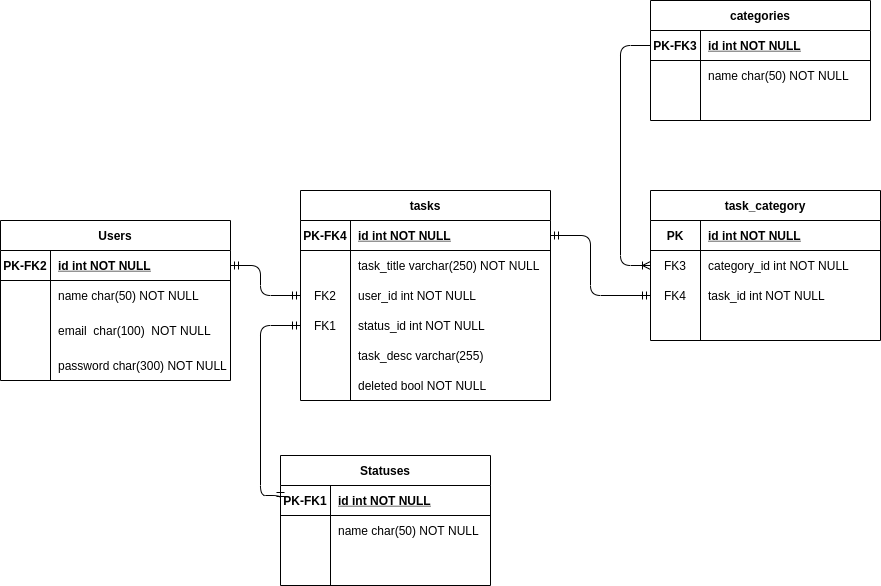

The diagram above was exported from draw.io. Its source (the exported page's mxGraphModel, read from the mxfile embedded in the PNG):
<mxGraphModel dx="1350" dy="1845" grid="1" gridSize="10" guides="1" tooltips="1" connect="1" arrows="1" fold="1" page="1" pageScale="1" pageWidth="850" pageHeight="1100" math="0" shadow="0" extFonts="Permanent Marker^https://fonts.googleapis.com/css?family=Permanent+Marker">
  <root>
    <mxCell id="0" />
    <mxCell id="1" parent="0" />
    <mxCell id="C-vyLk0tnHw3VtMMgP7b-2" value="tasks" style="shape=table;startSize=30;container=1;collapsible=1;childLayout=tableLayout;fixedRows=1;rowLines=0;fontStyle=1;align=center;resizeLast=1;" parent="1" vertex="1">
      <mxGeometry x="320" y="-880" width="250" height="210" as="geometry" />
    </mxCell>
    <mxCell id="C-vyLk0tnHw3VtMMgP7b-3" value="" style="shape=partialRectangle;collapsible=0;dropTarget=0;pointerEvents=0;fillColor=none;points=[[0,0.5],[1,0.5]];portConstraint=eastwest;top=0;left=0;right=0;bottom=1;" parent="C-vyLk0tnHw3VtMMgP7b-2" vertex="1">
      <mxGeometry y="30" width="250" height="30" as="geometry" />
    </mxCell>
    <mxCell id="C-vyLk0tnHw3VtMMgP7b-4" value="PK-FK4" style="shape=partialRectangle;overflow=hidden;connectable=0;fillColor=none;top=0;left=0;bottom=0;right=0;fontStyle=1;" parent="C-vyLk0tnHw3VtMMgP7b-3" vertex="1">
      <mxGeometry width="50" height="30" as="geometry" />
    </mxCell>
    <mxCell id="C-vyLk0tnHw3VtMMgP7b-5" value="id int NOT NULL" style="shape=partialRectangle;overflow=hidden;connectable=0;fillColor=none;top=0;left=0;bottom=0;right=0;align=left;spacingLeft=6;fontStyle=5;" parent="C-vyLk0tnHw3VtMMgP7b-3" vertex="1">
      <mxGeometry x="50" width="200" height="30" as="geometry" />
    </mxCell>
    <mxCell id="C-vyLk0tnHw3VtMMgP7b-6" value="" style="shape=partialRectangle;collapsible=0;dropTarget=0;pointerEvents=0;fillColor=none;points=[[0,0.5],[1,0.5]];portConstraint=eastwest;top=0;left=0;right=0;bottom=0;" parent="C-vyLk0tnHw3VtMMgP7b-2" vertex="1">
      <mxGeometry y="60" width="250" height="30" as="geometry" />
    </mxCell>
    <mxCell id="C-vyLk0tnHw3VtMMgP7b-7" value="" style="shape=partialRectangle;overflow=hidden;connectable=0;fillColor=none;top=0;left=0;bottom=0;right=0;" parent="C-vyLk0tnHw3VtMMgP7b-6" vertex="1">
      <mxGeometry width="50" height="30" as="geometry" />
    </mxCell>
    <mxCell id="C-vyLk0tnHw3VtMMgP7b-8" value="task_title varchar(250) NOT NULL" style="shape=partialRectangle;overflow=hidden;connectable=0;fillColor=none;top=0;left=0;bottom=0;right=0;align=left;spacingLeft=6;" parent="C-vyLk0tnHw3VtMMgP7b-6" vertex="1">
      <mxGeometry x="50" width="200" height="30" as="geometry" />
    </mxCell>
    <mxCell id="Ivr5cziZRRYtHJ8d522T-6" value="" style="shape=partialRectangle;collapsible=0;dropTarget=0;pointerEvents=0;fillColor=none;top=0;left=0;bottom=0;right=0;points=[[0,0.5],[1,0.5]];portConstraint=eastwest;" parent="C-vyLk0tnHw3VtMMgP7b-2" vertex="1">
      <mxGeometry y="90" width="250" height="30" as="geometry" />
    </mxCell>
    <mxCell id="Ivr5cziZRRYtHJ8d522T-7" value="FK2" style="shape=partialRectangle;connectable=0;fillColor=none;top=0;left=0;bottom=0;right=0;editable=1;overflow=hidden;" parent="Ivr5cziZRRYtHJ8d522T-6" vertex="1">
      <mxGeometry width="50" height="30" as="geometry" />
    </mxCell>
    <mxCell id="Ivr5cziZRRYtHJ8d522T-8" value="user_id int NOT NULL" style="shape=partialRectangle;connectable=0;fillColor=none;top=0;left=0;bottom=0;right=0;align=left;spacingLeft=6;overflow=hidden;" parent="Ivr5cziZRRYtHJ8d522T-6" vertex="1">
      <mxGeometry x="50" width="200" height="30" as="geometry" />
    </mxCell>
    <mxCell id="C-vyLk0tnHw3VtMMgP7b-9" value="" style="shape=partialRectangle;collapsible=0;dropTarget=0;pointerEvents=0;fillColor=none;points=[[0,0.5],[1,0.5]];portConstraint=eastwest;top=0;left=0;right=0;bottom=0;" parent="C-vyLk0tnHw3VtMMgP7b-2" vertex="1">
      <mxGeometry y="120" width="250" height="30" as="geometry" />
    </mxCell>
    <mxCell id="C-vyLk0tnHw3VtMMgP7b-10" value="FK1" style="shape=partialRectangle;overflow=hidden;connectable=0;fillColor=none;top=0;left=0;bottom=0;right=0;" parent="C-vyLk0tnHw3VtMMgP7b-9" vertex="1">
      <mxGeometry width="50" height="30" as="geometry" />
    </mxCell>
    <mxCell id="C-vyLk0tnHw3VtMMgP7b-11" value="status_id int NOT NULL" style="shape=partialRectangle;overflow=hidden;connectable=0;fillColor=none;top=0;left=0;bottom=0;right=0;align=left;spacingLeft=6;" parent="C-vyLk0tnHw3VtMMgP7b-9" vertex="1">
      <mxGeometry x="50" width="200" height="30" as="geometry" />
    </mxCell>
    <mxCell id="Ivr5cziZRRYtHJ8d522T-2" value="" style="shape=partialRectangle;collapsible=0;dropTarget=0;pointerEvents=0;fillColor=none;top=0;left=0;bottom=0;right=0;points=[[0,0.5],[1,0.5]];portConstraint=eastwest;" parent="C-vyLk0tnHw3VtMMgP7b-2" vertex="1">
      <mxGeometry y="150" width="250" height="30" as="geometry" />
    </mxCell>
    <mxCell id="Ivr5cziZRRYtHJ8d522T-3" value="" style="shape=partialRectangle;connectable=0;fillColor=none;top=0;left=0;bottom=0;right=0;editable=1;overflow=hidden;" parent="Ivr5cziZRRYtHJ8d522T-2" vertex="1">
      <mxGeometry width="50" height="30" as="geometry" />
    </mxCell>
    <mxCell id="Ivr5cziZRRYtHJ8d522T-4" value="task_desc varchar(255) " style="shape=partialRectangle;connectable=0;fillColor=none;top=0;left=0;bottom=0;right=0;align=left;spacingLeft=6;overflow=hidden;" parent="Ivr5cziZRRYtHJ8d522T-2" vertex="1">
      <mxGeometry x="50" width="200" height="30" as="geometry" />
    </mxCell>
    <mxCell id="Ivr5cziZRRYtHJ8d522T-24" value="" style="shape=partialRectangle;collapsible=0;dropTarget=0;pointerEvents=0;fillColor=none;top=0;left=0;bottom=0;right=0;points=[[0,0.5],[1,0.5]];portConstraint=eastwest;" parent="C-vyLk0tnHw3VtMMgP7b-2" vertex="1">
      <mxGeometry y="180" width="250" height="30" as="geometry" />
    </mxCell>
    <mxCell id="Ivr5cziZRRYtHJ8d522T-25" value="" style="shape=partialRectangle;connectable=0;fillColor=none;top=0;left=0;bottom=0;right=0;editable=1;overflow=hidden;" parent="Ivr5cziZRRYtHJ8d522T-24" vertex="1">
      <mxGeometry width="50" height="30" as="geometry" />
    </mxCell>
    <mxCell id="Ivr5cziZRRYtHJ8d522T-26" value="deleted bool NOT NULL" style="shape=partialRectangle;connectable=0;fillColor=none;top=0;left=0;bottom=0;right=0;align=left;spacingLeft=6;overflow=hidden;" parent="Ivr5cziZRRYtHJ8d522T-24" vertex="1">
      <mxGeometry x="50" width="200" height="30" as="geometry" />
    </mxCell>
    <mxCell id="C-vyLk0tnHw3VtMMgP7b-13" value="Statuses" style="shape=table;startSize=30;container=1;collapsible=1;childLayout=tableLayout;fixedRows=1;rowLines=0;fontStyle=1;align=center;resizeLast=1;" parent="1" vertex="1">
      <mxGeometry x="300" y="-615" width="210" height="130" as="geometry" />
    </mxCell>
    <mxCell id="C-vyLk0tnHw3VtMMgP7b-14" value="" style="shape=partialRectangle;collapsible=0;dropTarget=0;pointerEvents=0;fillColor=none;points=[[0,0.5],[1,0.5]];portConstraint=eastwest;top=0;left=0;right=0;bottom=1;" parent="C-vyLk0tnHw3VtMMgP7b-13" vertex="1">
      <mxGeometry y="30" width="210" height="30" as="geometry" />
    </mxCell>
    <mxCell id="C-vyLk0tnHw3VtMMgP7b-15" value="PK-FK1" style="shape=partialRectangle;overflow=hidden;connectable=0;fillColor=none;top=0;left=0;bottom=0;right=0;fontStyle=1;" parent="C-vyLk0tnHw3VtMMgP7b-14" vertex="1">
      <mxGeometry width="50" height="30" as="geometry" />
    </mxCell>
    <mxCell id="C-vyLk0tnHw3VtMMgP7b-16" value="id int NOT NULL " style="shape=partialRectangle;overflow=hidden;connectable=0;fillColor=none;top=0;left=0;bottom=0;right=0;align=left;spacingLeft=6;fontStyle=5;" parent="C-vyLk0tnHw3VtMMgP7b-14" vertex="1">
      <mxGeometry x="50" width="160" height="30" as="geometry" />
    </mxCell>
    <mxCell id="C-vyLk0tnHw3VtMMgP7b-17" value="" style="shape=partialRectangle;collapsible=0;dropTarget=0;pointerEvents=0;fillColor=none;points=[[0,0.5],[1,0.5]];portConstraint=eastwest;top=0;left=0;right=0;bottom=0;" parent="C-vyLk0tnHw3VtMMgP7b-13" vertex="1">
      <mxGeometry y="60" width="210" height="30" as="geometry" />
    </mxCell>
    <mxCell id="C-vyLk0tnHw3VtMMgP7b-18" value="" style="shape=partialRectangle;overflow=hidden;connectable=0;fillColor=none;top=0;left=0;bottom=0;right=0;" parent="C-vyLk0tnHw3VtMMgP7b-17" vertex="1">
      <mxGeometry width="50" height="30" as="geometry" />
    </mxCell>
    <mxCell id="C-vyLk0tnHw3VtMMgP7b-19" value="name char(50) NOT NULL" style="shape=partialRectangle;overflow=hidden;connectable=0;fillColor=none;top=0;left=0;bottom=0;right=0;align=left;spacingLeft=6;" parent="C-vyLk0tnHw3VtMMgP7b-17" vertex="1">
      <mxGeometry x="50" width="160" height="30" as="geometry" />
    </mxCell>
    <mxCell id="C-vyLk0tnHw3VtMMgP7b-20" value="" style="shape=partialRectangle;collapsible=0;dropTarget=0;pointerEvents=0;fillColor=none;points=[[0,0.5],[1,0.5]];portConstraint=eastwest;top=0;left=0;right=0;bottom=0;" parent="C-vyLk0tnHw3VtMMgP7b-13" vertex="1">
      <mxGeometry y="90" width="210" height="30" as="geometry" />
    </mxCell>
    <mxCell id="C-vyLk0tnHw3VtMMgP7b-21" value="" style="shape=partialRectangle;overflow=hidden;connectable=0;fillColor=none;top=0;left=0;bottom=0;right=0;" parent="C-vyLk0tnHw3VtMMgP7b-20" vertex="1">
      <mxGeometry width="50" height="30" as="geometry" />
    </mxCell>
    <mxCell id="C-vyLk0tnHw3VtMMgP7b-22" value="" style="shape=partialRectangle;overflow=hidden;connectable=0;fillColor=none;top=0;left=0;bottom=0;right=0;align=left;spacingLeft=6;" parent="C-vyLk0tnHw3VtMMgP7b-20" vertex="1">
      <mxGeometry x="50" width="160" height="30" as="geometry" />
    </mxCell>
    <mxCell id="C-vyLk0tnHw3VtMMgP7b-23" value="Users" style="shape=table;startSize=30;container=1;collapsible=1;childLayout=tableLayout;fixedRows=1;rowLines=0;fontStyle=1;align=center;resizeLast=1;" parent="1" vertex="1">
      <mxGeometry x="20" y="-850" width="230" height="160" as="geometry" />
    </mxCell>
    <mxCell id="C-vyLk0tnHw3VtMMgP7b-24" value="" style="shape=partialRectangle;collapsible=0;dropTarget=0;pointerEvents=0;fillColor=none;points=[[0,0.5],[1,0.5]];portConstraint=eastwest;top=0;left=0;right=0;bottom=1;" parent="C-vyLk0tnHw3VtMMgP7b-23" vertex="1">
      <mxGeometry y="30" width="230" height="30" as="geometry" />
    </mxCell>
    <mxCell id="C-vyLk0tnHw3VtMMgP7b-25" value="PK-FK2" style="shape=partialRectangle;overflow=hidden;connectable=0;fillColor=none;top=0;left=0;bottom=0;right=0;fontStyle=1;" parent="C-vyLk0tnHw3VtMMgP7b-24" vertex="1">
      <mxGeometry width="50" height="30" as="geometry" />
    </mxCell>
    <mxCell id="C-vyLk0tnHw3VtMMgP7b-26" value="id int NOT NULL " style="shape=partialRectangle;overflow=hidden;connectable=0;fillColor=none;top=0;left=0;bottom=0;right=0;align=left;spacingLeft=6;fontStyle=5;" parent="C-vyLk0tnHw3VtMMgP7b-24" vertex="1">
      <mxGeometry x="50" width="180" height="30" as="geometry" />
    </mxCell>
    <mxCell id="C-vyLk0tnHw3VtMMgP7b-27" value="" style="shape=partialRectangle;collapsible=0;dropTarget=0;pointerEvents=0;fillColor=none;points=[[0,0.5],[1,0.5]];portConstraint=eastwest;top=0;left=0;right=0;bottom=0;" parent="C-vyLk0tnHw3VtMMgP7b-23" vertex="1">
      <mxGeometry y="60" width="230" height="30" as="geometry" />
    </mxCell>
    <mxCell id="C-vyLk0tnHw3VtMMgP7b-28" value="" style="shape=partialRectangle;overflow=hidden;connectable=0;fillColor=none;top=0;left=0;bottom=0;right=0;" parent="C-vyLk0tnHw3VtMMgP7b-27" vertex="1">
      <mxGeometry width="50" height="30" as="geometry" />
    </mxCell>
    <mxCell id="C-vyLk0tnHw3VtMMgP7b-29" value="name char(50) NOT NULL" style="shape=partialRectangle;overflow=hidden;connectable=0;fillColor=none;top=0;left=0;bottom=0;right=0;align=left;spacingLeft=6;" parent="C-vyLk0tnHw3VtMMgP7b-27" vertex="1">
      <mxGeometry x="50" width="180" height="30" as="geometry" />
    </mxCell>
    <mxCell id="MxLVzs7bEg-ns35OX_E1-7" value="" style="shape=partialRectangle;collapsible=0;dropTarget=0;pointerEvents=0;fillColor=none;top=0;left=0;bottom=0;right=0;points=[[0,0.5],[1,0.5]];portConstraint=eastwest;" parent="C-vyLk0tnHw3VtMMgP7b-23" vertex="1">
      <mxGeometry y="90" width="230" height="40" as="geometry" />
    </mxCell>
    <mxCell id="MxLVzs7bEg-ns35OX_E1-8" value="" style="shape=partialRectangle;connectable=0;fillColor=none;top=0;left=0;bottom=0;right=0;editable=1;overflow=hidden;" parent="MxLVzs7bEg-ns35OX_E1-7" vertex="1">
      <mxGeometry width="50" height="40" as="geometry" />
    </mxCell>
    <mxCell id="MxLVzs7bEg-ns35OX_E1-9" value="email  char(100)  NOT NULL" style="shape=partialRectangle;connectable=0;fillColor=none;top=0;left=0;bottom=0;right=0;align=left;spacingLeft=6;overflow=hidden;" parent="MxLVzs7bEg-ns35OX_E1-7" vertex="1">
      <mxGeometry x="50" width="180" height="40" as="geometry" />
    </mxCell>
    <mxCell id="MxLVzs7bEg-ns35OX_E1-10" value="" style="shape=partialRectangle;collapsible=0;dropTarget=0;pointerEvents=0;fillColor=none;top=0;left=0;bottom=0;right=0;points=[[0,0.5],[1,0.5]];portConstraint=eastwest;" parent="C-vyLk0tnHw3VtMMgP7b-23" vertex="1">
      <mxGeometry y="130" width="230" height="30" as="geometry" />
    </mxCell>
    <mxCell id="MxLVzs7bEg-ns35OX_E1-11" value="" style="shape=partialRectangle;connectable=0;fillColor=none;top=0;left=0;bottom=0;right=0;editable=1;overflow=hidden;" parent="MxLVzs7bEg-ns35OX_E1-10" vertex="1">
      <mxGeometry width="50" height="30" as="geometry" />
    </mxCell>
    <mxCell id="MxLVzs7bEg-ns35OX_E1-12" value="password char(300) NOT NULL" style="shape=partialRectangle;connectable=0;fillColor=none;top=0;left=0;bottom=0;right=0;align=left;spacingLeft=6;overflow=hidden;" parent="MxLVzs7bEg-ns35OX_E1-10" vertex="1">
      <mxGeometry x="50" width="180" height="30" as="geometry" />
    </mxCell>
    <mxCell id="Ivr5cziZRRYtHJ8d522T-9" value="" style="edgeStyle=orthogonalEdgeStyle;fontSize=12;html=1;endArrow=ERmandOne;startArrow=ERmandOne;entryX=0;entryY=0.5;entryDx=0;entryDy=0;exitX=0;exitY=0.5;exitDx=0;exitDy=0;" parent="1" source="C-vyLk0tnHw3VtMMgP7b-14" target="C-vyLk0tnHw3VtMMgP7b-9" edge="1">
      <mxGeometry width="100" height="100" relative="1" as="geometry">
        <mxPoint x="185" y="-470" as="sourcePoint" />
        <mxPoint x="285" y="-570" as="targetPoint" />
        <Array as="points">
          <mxPoint x="280" y="-575" />
          <mxPoint x="280" y="-745" />
        </Array>
      </mxGeometry>
    </mxCell>
    <mxCell id="MxLVzs7bEg-ns35OX_E1-16" value="" style="edgeStyle=orthogonalEdgeStyle;fontSize=12;html=1;endArrow=ERmandOne;startArrow=ERmandOne;entryX=0;entryY=0.5;entryDx=0;entryDy=0;exitX=1;exitY=0.5;exitDx=0;exitDy=0;" parent="1" source="C-vyLk0tnHw3VtMMgP7b-24" target="Ivr5cziZRRYtHJ8d522T-6" edge="1">
      <mxGeometry width="100" height="100" relative="1" as="geometry">
        <mxPoint x="320" y="-395" as="sourcePoint" />
        <mxPoint x="270" y="-730" as="targetPoint" />
        <Array as="points">
          <mxPoint x="280" y="-805" />
          <mxPoint x="280" y="-775" />
        </Array>
      </mxGeometry>
    </mxCell>
    <mxCell id="Ivr5cziZRRYtHJ8d522T-10" value="categories" style="shape=table;startSize=30;container=1;collapsible=1;childLayout=tableLayout;fixedRows=1;rowLines=0;fontStyle=1;align=center;resizeLast=1;" parent="1" vertex="1">
      <mxGeometry x="670" y="-1070" width="220" height="120" as="geometry" />
    </mxCell>
    <mxCell id="Ivr5cziZRRYtHJ8d522T-11" value="" style="shape=partialRectangle;collapsible=0;dropTarget=0;pointerEvents=0;fillColor=none;top=0;left=0;bottom=1;right=0;points=[[0,0.5],[1,0.5]];portConstraint=eastwest;" parent="Ivr5cziZRRYtHJ8d522T-10" vertex="1">
      <mxGeometry y="30" width="220" height="30" as="geometry" />
    </mxCell>
    <mxCell id="Ivr5cziZRRYtHJ8d522T-12" value="PK-FK3" style="shape=partialRectangle;connectable=0;fillColor=none;top=0;left=0;bottom=0;right=0;fontStyle=1;overflow=hidden;" parent="Ivr5cziZRRYtHJ8d522T-11" vertex="1">
      <mxGeometry width="50" height="30" as="geometry" />
    </mxCell>
    <mxCell id="Ivr5cziZRRYtHJ8d522T-13" value="id int NOT NULL" style="shape=partialRectangle;connectable=0;fillColor=none;top=0;left=0;bottom=0;right=0;align=left;spacingLeft=6;fontStyle=5;overflow=hidden;" parent="Ivr5cziZRRYtHJ8d522T-11" vertex="1">
      <mxGeometry x="50" width="170" height="30" as="geometry" />
    </mxCell>
    <mxCell id="Ivr5cziZRRYtHJ8d522T-14" value="" style="shape=partialRectangle;collapsible=0;dropTarget=0;pointerEvents=0;fillColor=none;top=0;left=0;bottom=0;right=0;points=[[0,0.5],[1,0.5]];portConstraint=eastwest;" parent="Ivr5cziZRRYtHJ8d522T-10" vertex="1">
      <mxGeometry y="60" width="220" height="30" as="geometry" />
    </mxCell>
    <mxCell id="Ivr5cziZRRYtHJ8d522T-15" value="" style="shape=partialRectangle;connectable=0;fillColor=none;top=0;left=0;bottom=0;right=0;editable=1;overflow=hidden;" parent="Ivr5cziZRRYtHJ8d522T-14" vertex="1">
      <mxGeometry width="50" height="30" as="geometry" />
    </mxCell>
    <mxCell id="Ivr5cziZRRYtHJ8d522T-16" value="name char(50) NOT NULL" style="shape=partialRectangle;connectable=0;fillColor=none;top=0;left=0;bottom=0;right=0;align=left;spacingLeft=6;overflow=hidden;" parent="Ivr5cziZRRYtHJ8d522T-14" vertex="1">
      <mxGeometry x="50" width="170" height="30" as="geometry" />
    </mxCell>
    <mxCell id="Ivr5cziZRRYtHJ8d522T-20" value="" style="shape=partialRectangle;collapsible=0;dropTarget=0;pointerEvents=0;fillColor=none;top=0;left=0;bottom=0;right=0;points=[[0,0.5],[1,0.5]];portConstraint=eastwest;" parent="Ivr5cziZRRYtHJ8d522T-10" vertex="1">
      <mxGeometry y="90" width="220" height="30" as="geometry" />
    </mxCell>
    <mxCell id="Ivr5cziZRRYtHJ8d522T-21" value="" style="shape=partialRectangle;connectable=0;fillColor=none;top=0;left=0;bottom=0;right=0;editable=1;overflow=hidden;" parent="Ivr5cziZRRYtHJ8d522T-20" vertex="1">
      <mxGeometry width="50" height="30" as="geometry" />
    </mxCell>
    <mxCell id="Ivr5cziZRRYtHJ8d522T-22" value="" style="shape=partialRectangle;connectable=0;fillColor=none;top=0;left=0;bottom=0;right=0;align=left;spacingLeft=6;overflow=hidden;" parent="Ivr5cziZRRYtHJ8d522T-20" vertex="1">
      <mxGeometry x="50" width="170" height="30" as="geometry" />
    </mxCell>
    <mxCell id="VUlS0pE2qcVDHPDL6h-C-31" value="task_category" style="shape=table;startSize=30;container=1;collapsible=1;childLayout=tableLayout;fixedRows=1;rowLines=0;fontStyle=1;align=center;resizeLast=1;" parent="1" vertex="1">
      <mxGeometry x="670" y="-880" width="230" height="150" as="geometry" />
    </mxCell>
    <mxCell id="VUlS0pE2qcVDHPDL6h-C-32" value="" style="shape=partialRectangle;collapsible=0;dropTarget=0;pointerEvents=0;fillColor=none;top=0;left=0;bottom=1;right=0;points=[[0,0.5],[1,0.5]];portConstraint=eastwest;" parent="VUlS0pE2qcVDHPDL6h-C-31" vertex="1">
      <mxGeometry y="30" width="230" height="30" as="geometry" />
    </mxCell>
    <mxCell id="VUlS0pE2qcVDHPDL6h-C-33" value="PK" style="shape=partialRectangle;connectable=0;fillColor=none;top=0;left=0;bottom=0;right=0;fontStyle=1;overflow=hidden;" parent="VUlS0pE2qcVDHPDL6h-C-32" vertex="1">
      <mxGeometry width="50" height="30" as="geometry" />
    </mxCell>
    <mxCell id="VUlS0pE2qcVDHPDL6h-C-34" value="id int NOT NULL" style="shape=partialRectangle;connectable=0;fillColor=none;top=0;left=0;bottom=0;right=0;align=left;spacingLeft=6;fontStyle=5;overflow=hidden;" parent="VUlS0pE2qcVDHPDL6h-C-32" vertex="1">
      <mxGeometry x="50" width="180" height="30" as="geometry" />
    </mxCell>
    <mxCell id="VUlS0pE2qcVDHPDL6h-C-38" value="" style="shape=partialRectangle;collapsible=0;dropTarget=0;pointerEvents=0;fillColor=none;top=0;left=0;bottom=0;right=0;points=[[0,0.5],[1,0.5]];portConstraint=eastwest;" parent="VUlS0pE2qcVDHPDL6h-C-31" vertex="1">
      <mxGeometry y="60" width="230" height="30" as="geometry" />
    </mxCell>
    <mxCell id="VUlS0pE2qcVDHPDL6h-C-39" value="FK3" style="shape=partialRectangle;connectable=0;fillColor=none;top=0;left=0;bottom=0;right=0;editable=1;overflow=hidden;" parent="VUlS0pE2qcVDHPDL6h-C-38" vertex="1">
      <mxGeometry width="50" height="30" as="geometry" />
    </mxCell>
    <mxCell id="VUlS0pE2qcVDHPDL6h-C-40" value="category_id int NOT NULL" style="shape=partialRectangle;connectable=0;fillColor=none;top=0;left=0;bottom=0;right=0;align=left;spacingLeft=6;overflow=hidden;" parent="VUlS0pE2qcVDHPDL6h-C-38" vertex="1">
      <mxGeometry x="50" width="180" height="30" as="geometry" />
    </mxCell>
    <mxCell id="VUlS0pE2qcVDHPDL6h-C-35" value="" style="shape=partialRectangle;collapsible=0;dropTarget=0;pointerEvents=0;fillColor=none;top=0;left=0;bottom=0;right=0;points=[[0,0.5],[1,0.5]];portConstraint=eastwest;" parent="VUlS0pE2qcVDHPDL6h-C-31" vertex="1">
      <mxGeometry y="90" width="230" height="30" as="geometry" />
    </mxCell>
    <mxCell id="VUlS0pE2qcVDHPDL6h-C-36" value="FK4" style="shape=partialRectangle;connectable=0;fillColor=none;top=0;left=0;bottom=0;right=0;editable=1;overflow=hidden;" parent="VUlS0pE2qcVDHPDL6h-C-35" vertex="1">
      <mxGeometry width="50" height="30" as="geometry" />
    </mxCell>
    <mxCell id="VUlS0pE2qcVDHPDL6h-C-37" value="task_id int NOT NULL" style="shape=partialRectangle;connectable=0;fillColor=none;top=0;left=0;bottom=0;right=0;align=left;spacingLeft=6;overflow=hidden;" parent="VUlS0pE2qcVDHPDL6h-C-35" vertex="1">
      <mxGeometry x="50" width="180" height="30" as="geometry" />
    </mxCell>
    <mxCell id="VUlS0pE2qcVDHPDL6h-C-41" value="" style="shape=partialRectangle;collapsible=0;dropTarget=0;pointerEvents=0;fillColor=none;top=0;left=0;bottom=0;right=0;points=[[0,0.5],[1,0.5]];portConstraint=eastwest;" parent="VUlS0pE2qcVDHPDL6h-C-31" vertex="1">
      <mxGeometry y="120" width="230" height="30" as="geometry" />
    </mxCell>
    <mxCell id="VUlS0pE2qcVDHPDL6h-C-42" value="" style="shape=partialRectangle;connectable=0;fillColor=none;top=0;left=0;bottom=0;right=0;editable=1;overflow=hidden;" parent="VUlS0pE2qcVDHPDL6h-C-41" vertex="1">
      <mxGeometry width="50" height="30" as="geometry" />
    </mxCell>
    <mxCell id="VUlS0pE2qcVDHPDL6h-C-43" value="" style="shape=partialRectangle;connectable=0;fillColor=none;top=0;left=0;bottom=0;right=0;align=left;spacingLeft=6;overflow=hidden;" parent="VUlS0pE2qcVDHPDL6h-C-41" vertex="1">
      <mxGeometry x="50" width="180" height="30" as="geometry" />
    </mxCell>
    <mxCell id="Ivr5cziZRRYtHJ8d522T-27" value="" style="edgeStyle=orthogonalEdgeStyle;fontSize=12;html=1;endArrow=ERoneToMany;entryX=0;entryY=0.5;entryDx=0;entryDy=0;exitX=0;exitY=0.5;exitDx=0;exitDy=0;" parent="1" source="Ivr5cziZRRYtHJ8d522T-11" target="VUlS0pE2qcVDHPDL6h-C-38" edge="1">
      <mxGeometry width="100" height="100" relative="1" as="geometry">
        <mxPoint x="570" y="-610" as="sourcePoint" />
        <mxPoint x="670" y="-710" as="targetPoint" />
        <Array as="points">
          <mxPoint x="640" y="-1025" />
          <mxPoint x="640" y="-805" />
        </Array>
      </mxGeometry>
    </mxCell>
    <mxCell id="Ivr5cziZRRYtHJ8d522T-28" value="" style="edgeStyle=orthogonalEdgeStyle;fontSize=12;html=1;endArrow=ERmandOne;startArrow=ERmandOne;entryX=0;entryY=0.5;entryDx=0;entryDy=0;exitX=1;exitY=0.5;exitDx=0;exitDy=0;" parent="1" source="C-vyLk0tnHw3VtMMgP7b-3" target="VUlS0pE2qcVDHPDL6h-C-35" edge="1">
      <mxGeometry width="100" height="100" relative="1" as="geometry">
        <mxPoint x="410" y="-700" as="sourcePoint" />
        <mxPoint x="510" y="-800" as="targetPoint" />
        <Array as="points">
          <mxPoint x="610" y="-835" />
          <mxPoint x="610" y="-775" />
        </Array>
      </mxGeometry>
    </mxCell>
  </root>
</mxGraphModel>